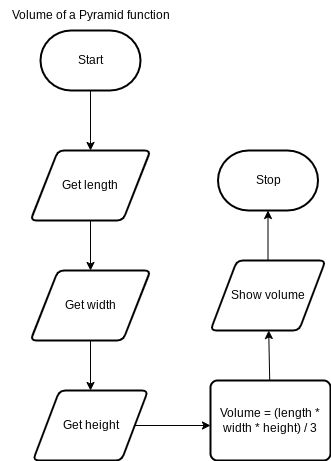

The diagram above was exported from draw.io. Its source (the exported page's mxGraphModel, read from the mxfile embedded in the PNG):
<mxGraphModel dx="766" dy="579" grid="1" gridSize="10" guides="1" tooltips="1" connect="1" arrows="1" fold="1" page="1" pageScale="1" pageWidth="850" pageHeight="1100" math="0" shadow="0">
  <root>
    <mxCell id="0" />
    <mxCell id="1" parent="0" />
    <mxCell id="4" style="edgeStyle=orthogonalEdgeStyle;html=1;rounded=0;entryX=0.5;entryY=0;entryDx=0;entryDy=0;" parent="1" source="2" target="7" edge="1">
      <mxGeometry relative="1" as="geometry">
        <mxPoint x="380" y="140" as="targetPoint" />
        <Array as="points">
          <mxPoint x="380" y="150" />
        </Array>
      </mxGeometry>
    </mxCell>
    <mxCell id="2" value="Start" style="strokeWidth=2;html=1;shape=mxgraph.flowchart.terminator;whiteSpace=wrap;" parent="1" vertex="1">
      <mxGeometry x="330" y="40" width="100" height="60" as="geometry" />
    </mxCell>
    <mxCell id="3" value="Stop" style="strokeWidth=2;html=1;shape=mxgraph.flowchart.terminator;whiteSpace=wrap;" parent="1" vertex="1">
      <mxGeometry x="507.5" y="160" width="100" height="60" as="geometry" />
    </mxCell>
    <mxCell id="5" value="Volume of a Pyramid function" style="text;html=1;align=center;verticalAlign=middle;resizable=0;points=[];autosize=1;strokeColor=none;fillColor=none;" vertex="1" parent="1">
      <mxGeometry x="290" y="10" width="180" height="30" as="geometry" />
    </mxCell>
    <mxCell id="8" style="edgeStyle=none;html=1;entryX=0.5;entryY=0;entryDx=0;entryDy=0;" edge="1" parent="1" source="9" target="12">
      <mxGeometry relative="1" as="geometry">
        <mxPoint x="240" y="270" as="targetPoint" />
        <Array as="points" />
      </mxGeometry>
    </mxCell>
    <mxCell id="7" value="Get length" style="shape=parallelogram;html=1;strokeWidth=2;perimeter=parallelogramPerimeter;whiteSpace=wrap;rounded=1;arcSize=12;size=0.23;" vertex="1" parent="1">
      <mxGeometry x="320" y="160" width="120" height="70" as="geometry" />
    </mxCell>
    <mxCell id="9" value="Get width" style="shape=parallelogram;html=1;strokeWidth=2;perimeter=parallelogramPerimeter;whiteSpace=wrap;rounded=1;arcSize=12;size=0.23;" vertex="1" parent="1">
      <mxGeometry x="320" y="280" width="120" height="70" as="geometry" />
    </mxCell>
    <mxCell id="11" style="edgeStyle=none;html=1;entryX=0.5;entryY=0;entryDx=0;entryDy=0;" edge="1" parent="1" source="7" target="9">
      <mxGeometry relative="1" as="geometry" />
    </mxCell>
    <mxCell id="15" style="edgeStyle=none;html=1;exitX=1;exitY=0.5;exitDx=0;exitDy=0;" edge="1" parent="1" source="12">
      <mxGeometry relative="1" as="geometry">
        <mxPoint x="500" y="435" as="targetPoint" />
        <Array as="points" />
      </mxGeometry>
    </mxCell>
    <mxCell id="12" value="Get height" style="shape=parallelogram;html=1;strokeWidth=2;perimeter=parallelogramPerimeter;whiteSpace=wrap;rounded=1;arcSize=12;size=0.23;" vertex="1" parent="1">
      <mxGeometry x="322.5" y="400" width="115" height="70" as="geometry" />
    </mxCell>
    <mxCell id="20" value="" style="edgeStyle=none;html=1;" edge="1" parent="1" source="14" target="19">
      <mxGeometry relative="1" as="geometry" />
    </mxCell>
    <mxCell id="14" value="Volume = (length * width * height) / 3" style="rounded=1;whiteSpace=wrap;html=1;absoluteArcSize=1;arcSize=14;strokeWidth=2;" vertex="1" parent="1">
      <mxGeometry x="500" y="390" width="120" height="80" as="geometry" />
    </mxCell>
    <mxCell id="21" value="" style="edgeStyle=none;html=1;" edge="1" parent="1" source="19" target="3">
      <mxGeometry relative="1" as="geometry" />
    </mxCell>
    <mxCell id="19" value="Show volume" style="shape=parallelogram;html=1;strokeWidth=2;perimeter=parallelogramPerimeter;whiteSpace=wrap;rounded=1;arcSize=12;size=0.23;" vertex="1" parent="1">
      <mxGeometry x="500" y="270" width="115" height="70" as="geometry" />
    </mxCell>
  </root>
</mxGraphModel>